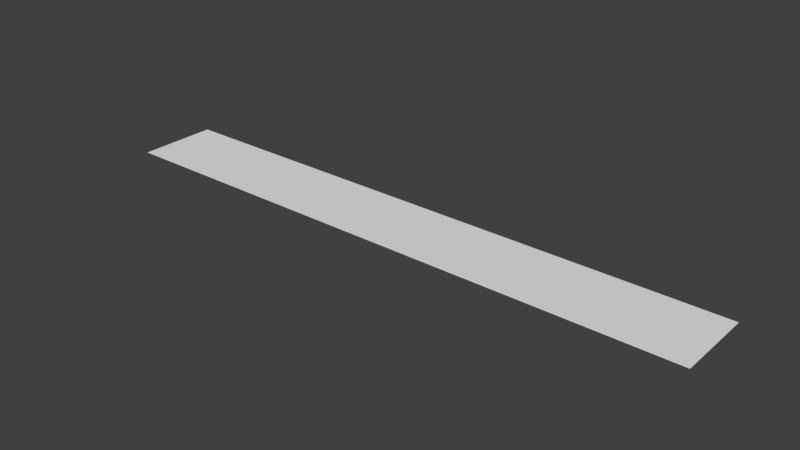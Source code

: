# Source: BulletPlane.blend  (saved by Blender 2.63.0; exported with 4.5.12 LTS)
import bpy
from mathutils import Matrix  # noqa: F401  (used for matrix-valued properties, if any)

bpy.ops.wm.read_factory_settings(use_empty=True)
scene = bpy.context.scene
scene.name = 'Scene'

# ---- collections
col_collection_1 = bpy.data.collections.new('Collection 1'); scene.collection.children.link(col_collection_1)

# ---- world
world_world = bpy.data.worlds.new('World'); scene.world = world_world
world_world.color = (0.05088, 0.05088, 0.05088)
world_world.use_sun_shadow = False
world_world.sun_shadow_jitter_overblur = 0.0
world_world.cycles.sampling_method = 'MANUAL'
world_world.cycles.sample_map_resolution = 256

# ---- meshes
me_plane_001 = bpy.data.meshes.new('Plane.001')
me_plane_001.from_pydata([(1.0, -1.0, 0.0), (-1.0, -1.0, 0.0), (1.0, 1.0, 0.0), (-1.0, 1.0, 0.0)], [], [(2, 3, 1, 0)])
_uv = me_plane_001.uv_layers.new(name='UVMap')
_uv.uv.foreach_set('vector', [0.6875, 1.0, 0.3125, 1.0, 0.3125, 0.0, 0.6875, 0.0])
me_plane_001.use_remesh_preserve_volume = False
me_plane_001.use_remesh_preserve_attributes = False
me_plane_001.use_mirror_vertex_groups = False
me_plane_001.update()

# ---- objects
ob_plane = bpy.data.objects.new('Plane', me_plane_001)

# ---- transforms, parenting, visibility, modifiers, constraints
ob_plane.location = (0.0, 0.0, 0.0)
ob_plane.rotation_euler = (0.0, -0.0, -1.571)
ob_plane.scale = (0.1, 0.75, 1.0)
ob_plane.lineart.crease_threshold = 0.0

# ---- collection membership
col_collection_1.objects.link(ob_plane)

# ---- scene / render settings (as saved in the file)
scene.frame_start = 1; scene.frame_end = 250; scene.frame_set(1)
scene.render.engine = 'BLENDER_EEVEE_NEXT'
scene.render.image_settings.color_mode = 'RGB'
scene.render.image_settings.compression = 90
scene.render.resolution_percentage = 50
scene.render.dither_intensity = 0.0
scene.render.bake_margin = 2
scene.render.bake_bias = 0.0
scene.cycles.use_denoising = False
scene.cycles.samples = 10
scene.cycles.sampling_pattern = 'TABULATED_SOBOL'
scene.cycles.light_sampling_threshold = 0.0
scene.cycles.use_adaptive_sampling = False
scene.cycles.use_light_tree = False
scene.cycles.blur_glossy = 0.0
scene.cycles.volume_bounces = 1
scene.cycles.pixel_filter_type = 'GAUSSIAN'
scene.cycles.sample_clamp_indirect = 0.0
scene.view_settings.view_transform = 'Standard'
bpy.context.view_layer.update()

# ---- added for rendering (the .blend has no active camera and no usable light): camera, sun
cam_auto = bpy.data.cameras.new('AutoCamera')
cam_auto.lens = 50.0
cam_auto.sensor_width = 36.0
cam_auto.clip_end = 1000.0
ob_auto_camera = bpy.data.objects.new('AutoCamera', cam_auto)
scene.collection.objects.link(ob_auto_camera)
ob_auto_camera.location = (1.40012, -1.68014, 1.1201)
ob_auto_camera.rotation_euler = (1.09748, -7.21219e-08, 0.694738)
scene.camera = ob_auto_camera
light_auto_sun = bpy.data.lights.new('AutoSun', 'SUN')
light_auto_sun.energy = 3.0
light_auto_sun.angle = 0.0523599
ob_auto_sun = bpy.data.objects.new('AutoSun', light_auto_sun)
scene.collection.objects.link(ob_auto_sun)
ob_auto_sun.rotation_euler = (0.872665, 0.174533, 0.523599)
bpy.context.view_layer.update()

